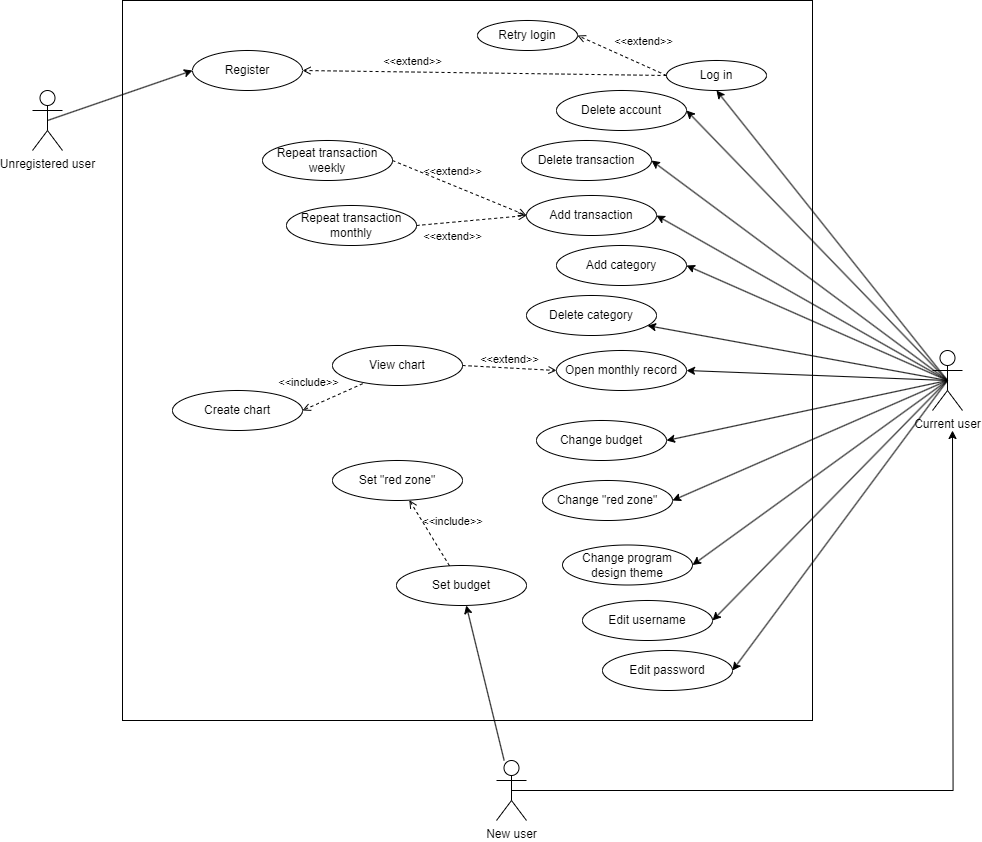

The diagram above was exported from draw.io. Its source (the exported page's mxGraphModel, read from the mxfile embedded in the PNG):
<mxGraphModel dx="2670" dy="887" grid="1" gridSize="10" guides="1" tooltips="1" connect="1" arrows="1" fold="1" page="1" pageScale="1" pageWidth="827" pageHeight="1169" math="0" shadow="0">
  <root>
    <mxCell id="WIyWlLk6GJQsqaUBKTNV-0" />
    <mxCell id="WIyWlLk6GJQsqaUBKTNV-1" parent="WIyWlLk6GJQsqaUBKTNV-0" />
    <mxCell id="fMFJWKFw0JRSTItqZ1Ne-12" value="" style="rounded=0;whiteSpace=wrap;html=1;" parent="WIyWlLk6GJQsqaUBKTNV-1" vertex="1">
      <mxGeometry x="-50" y="20" width="690" height="720" as="geometry" />
    </mxCell>
    <mxCell id="fMFJWKFw0JRSTItqZ1Ne-13" value="Current user" style="shape=umlActor;verticalLabelPosition=bottom;verticalAlign=top;html=1;" parent="WIyWlLk6GJQsqaUBKTNV-1" vertex="1">
      <mxGeometry x="760" y="370" width="30" height="60" as="geometry" />
    </mxCell>
    <mxCell id="fMFJWKFw0JRSTItqZ1Ne-19" value="Log in" style="ellipse;whiteSpace=wrap;html=1;" parent="WIyWlLk6GJQsqaUBKTNV-1" vertex="1">
      <mxGeometry x="494" y="80" width="100" height="30" as="geometry" />
    </mxCell>
    <mxCell id="fMFJWKFw0JRSTItqZ1Ne-20" value="Unregistered user" style="shape=umlActor;verticalLabelPosition=bottom;verticalAlign=top;html=1;" parent="WIyWlLk6GJQsqaUBKTNV-1" vertex="1">
      <mxGeometry x="-140" y="110" width="30" height="60" as="geometry" />
    </mxCell>
    <mxCell id="fMFJWKFw0JRSTItqZ1Ne-21" value="Register" style="ellipse;whiteSpace=wrap;html=1;" parent="WIyWlLk6GJQsqaUBKTNV-1" vertex="1">
      <mxGeometry x="20" y="70" width="110" height="40" as="geometry" />
    </mxCell>
    <mxCell id="fMFJWKFw0JRSTItqZ1Ne-25" value="Add transaction" style="ellipse;whiteSpace=wrap;html=1;" parent="WIyWlLk6GJQsqaUBKTNV-1" vertex="1">
      <mxGeometry x="354" y="215" width="130" height="40" as="geometry" />
    </mxCell>
    <mxCell id="fMFJWKFw0JRSTItqZ1Ne-27" value="Add category" style="ellipse;whiteSpace=wrap;html=1;" parent="WIyWlLk6GJQsqaUBKTNV-1" vertex="1">
      <mxGeometry x="384" y="265" width="130" height="40" as="geometry" />
    </mxCell>
    <mxCell id="fMFJWKFw0JRSTItqZ1Ne-28" value="View chart" style="ellipse;whiteSpace=wrap;html=1;" parent="WIyWlLk6GJQsqaUBKTNV-1" vertex="1">
      <mxGeometry x="160" y="365" width="130" height="40" as="geometry" />
    </mxCell>
    <mxCell id="fMFJWKFw0JRSTItqZ1Ne-29" value="Open monthly record" style="ellipse;whiteSpace=wrap;html=1;" parent="WIyWlLk6GJQsqaUBKTNV-1" vertex="1">
      <mxGeometry x="384" y="370" width="130" height="40" as="geometry" />
    </mxCell>
    <mxCell id="fMFJWKFw0JRSTItqZ1Ne-30" value="Delete transaction" style="ellipse;whiteSpace=wrap;html=1;" parent="WIyWlLk6GJQsqaUBKTNV-1" vertex="1">
      <mxGeometry x="349" y="160" width="130" height="40" as="geometry" />
    </mxCell>
    <mxCell id="fMFJWKFw0JRSTItqZ1Ne-33" value="Set budget" style="ellipse;whiteSpace=wrap;html=1;" parent="WIyWlLk6GJQsqaUBKTNV-1" vertex="1">
      <mxGeometry x="224" y="585" width="130" height="40" as="geometry" />
    </mxCell>
    <mxCell id="fMFJWKFw0JRSTItqZ1Ne-34" value="Change budget" style="ellipse;whiteSpace=wrap;html=1;" parent="WIyWlLk6GJQsqaUBKTNV-1" vertex="1">
      <mxGeometry x="364" y="440" width="130" height="40" as="geometry" />
    </mxCell>
    <mxCell id="fMFJWKFw0JRSTItqZ1Ne-38" value="Delete category" style="ellipse;whiteSpace=wrap;html=1;" parent="WIyWlLk6GJQsqaUBKTNV-1" vertex="1">
      <mxGeometry x="354" y="315" width="130" height="40" as="geometry" />
    </mxCell>
    <mxCell id="fMFJWKFw0JRSTItqZ1Ne-42" value="Delete account" style="ellipse;whiteSpace=wrap;html=1;" parent="WIyWlLk6GJQsqaUBKTNV-1" vertex="1">
      <mxGeometry x="384" y="110" width="130" height="40" as="geometry" />
    </mxCell>
    <mxCell id="fMFJWKFw0JRSTItqZ1Ne-44" value="Create chart" style="ellipse;whiteSpace=wrap;html=1;" parent="WIyWlLk6GJQsqaUBKTNV-1" vertex="1">
      <mxGeometry y="410" width="130" height="40" as="geometry" />
    </mxCell>
    <mxCell id="fMFJWKFw0JRSTItqZ1Ne-46" value="&amp;lt;&amp;lt;extend&amp;gt;&amp;gt;" style="html=1;verticalAlign=bottom;labelBackgroundColor=none;endArrow=open;endFill=0;dashed=1;rounded=0;exitX=1;exitY=0.5;exitDx=0;exitDy=0;entryX=0;entryY=0.5;entryDx=0;entryDy=0;" parent="WIyWlLk6GJQsqaUBKTNV-1" source="fMFJWKFw0JRSTItqZ1Ne-28" target="fMFJWKFw0JRSTItqZ1Ne-29" edge="1">
      <mxGeometry width="160" relative="1" as="geometry">
        <mxPoint x="530" y="350" as="sourcePoint" />
        <mxPoint x="690" y="350" as="targetPoint" />
        <Array as="points" />
      </mxGeometry>
    </mxCell>
    <mxCell id="fMFJWKFw0JRSTItqZ1Ne-47" value="&amp;lt;&amp;lt;include&amp;gt;&amp;gt;" style="html=1;verticalAlign=bottom;labelBackgroundColor=none;endArrow=open;endFill=0;dashed=1;rounded=0;exitX=0.232;exitY=0.955;exitDx=0;exitDy=0;entryX=1;entryY=0.5;entryDx=0;entryDy=0;exitPerimeter=0;" parent="WIyWlLk6GJQsqaUBKTNV-1" source="fMFJWKFw0JRSTItqZ1Ne-28" target="fMFJWKFw0JRSTItqZ1Ne-44" edge="1">
      <mxGeometry x="0.6058" y="-15" width="160" relative="1" as="geometry">
        <mxPoint x="240" y="300" as="sourcePoint" />
        <mxPoint x="400" y="300" as="targetPoint" />
        <mxPoint as="offset" />
      </mxGeometry>
    </mxCell>
    <mxCell id="fMFJWKFw0JRSTItqZ1Ne-49" value="" style="endArrow=classic;html=1;rounded=0;exitX=0.5;exitY=0.5;exitDx=0;exitDy=0;exitPerimeter=0;entryX=0;entryY=0.5;entryDx=0;entryDy=0;" parent="WIyWlLk6GJQsqaUBKTNV-1" source="fMFJWKFw0JRSTItqZ1Ne-20" target="fMFJWKFw0JRSTItqZ1Ne-21" edge="1">
      <mxGeometry width="50" height="50" relative="1" as="geometry">
        <mxPoint x="80" y="230" as="sourcePoint" />
        <mxPoint x="130" y="180" as="targetPoint" />
      </mxGeometry>
    </mxCell>
    <mxCell id="fMFJWKFw0JRSTItqZ1Ne-50" value="" style="endArrow=classic;html=1;rounded=0;exitX=0.5;exitY=0.5;exitDx=0;exitDy=0;exitPerimeter=0;entryX=0.5;entryY=1;entryDx=0;entryDy=0;" parent="WIyWlLk6GJQsqaUBKTNV-1" source="fMFJWKFw0JRSTItqZ1Ne-13" target="fMFJWKFw0JRSTItqZ1Ne-19" edge="1">
      <mxGeometry width="50" height="50" relative="1" as="geometry">
        <mxPoint x="790" y="220" as="sourcePoint" />
        <mxPoint x="840" y="170" as="targetPoint" />
      </mxGeometry>
    </mxCell>
    <mxCell id="fMFJWKFw0JRSTItqZ1Ne-51" value="" style="endArrow=classic;html=1;rounded=0;exitX=0.5;exitY=0.5;exitDx=0;exitDy=0;exitPerimeter=0;entryX=1;entryY=0.5;entryDx=0;entryDy=0;" parent="WIyWlLk6GJQsqaUBKTNV-1" source="fMFJWKFw0JRSTItqZ1Ne-13" target="fMFJWKFw0JRSTItqZ1Ne-25" edge="1">
      <mxGeometry width="50" height="50" relative="1" as="geometry">
        <mxPoint x="835" y="275" as="sourcePoint" />
        <mxPoint x="970" y="370" as="targetPoint" />
      </mxGeometry>
    </mxCell>
    <mxCell id="fMFJWKFw0JRSTItqZ1Ne-52" value="" style="endArrow=classic;html=1;rounded=0;exitX=0.5;exitY=0.5;exitDx=0;exitDy=0;exitPerimeter=0;entryX=1;entryY=0.5;entryDx=0;entryDy=0;" parent="WIyWlLk6GJQsqaUBKTNV-1" source="fMFJWKFw0JRSTItqZ1Ne-13" target="fMFJWKFw0JRSTItqZ1Ne-42" edge="1">
      <mxGeometry width="50" height="50" relative="1" as="geometry">
        <mxPoint x="835" y="275" as="sourcePoint" />
        <mxPoint x="640" y="165" as="targetPoint" />
      </mxGeometry>
    </mxCell>
    <mxCell id="fMFJWKFw0JRSTItqZ1Ne-53" value="" style="endArrow=classic;html=1;rounded=0;exitX=0.5;exitY=0.5;exitDx=0;exitDy=0;exitPerimeter=0;entryX=1;entryY=0.5;entryDx=0;entryDy=0;" parent="WIyWlLk6GJQsqaUBKTNV-1" source="fMFJWKFw0JRSTItqZ1Ne-13" target="fMFJWKFw0JRSTItqZ1Ne-30" edge="1">
      <mxGeometry width="50" height="50" relative="1" as="geometry">
        <mxPoint x="810" y="285" as="sourcePoint" />
        <mxPoint x="615" y="175" as="targetPoint" />
      </mxGeometry>
    </mxCell>
    <mxCell id="fMFJWKFw0JRSTItqZ1Ne-54" value="" style="endArrow=classic;html=1;rounded=0;exitX=0.5;exitY=0.5;exitDx=0;exitDy=0;exitPerimeter=0;entryX=1;entryY=0.5;entryDx=0;entryDy=0;" parent="WIyWlLk6GJQsqaUBKTNV-1" source="fMFJWKFw0JRSTItqZ1Ne-13" target="fMFJWKFw0JRSTItqZ1Ne-27" edge="1">
      <mxGeometry width="50" height="50" relative="1" as="geometry">
        <mxPoint x="855" y="295" as="sourcePoint" />
        <mxPoint x="660" y="185" as="targetPoint" />
      </mxGeometry>
    </mxCell>
    <mxCell id="fMFJWKFw0JRSTItqZ1Ne-55" value="" style="endArrow=classic;html=1;rounded=0;exitX=0.5;exitY=0.5;exitDx=0;exitDy=0;exitPerimeter=0;" parent="WIyWlLk6GJQsqaUBKTNV-1" source="fMFJWKFw0JRSTItqZ1Ne-13" target="fMFJWKFw0JRSTItqZ1Ne-38" edge="1">
      <mxGeometry width="50" height="50" relative="1" as="geometry">
        <mxPoint x="865" y="305" as="sourcePoint" />
        <mxPoint x="670" y="195" as="targetPoint" />
      </mxGeometry>
    </mxCell>
    <mxCell id="fMFJWKFw0JRSTItqZ1Ne-56" value="" style="endArrow=classic;html=1;rounded=0;exitX=0.5;exitY=0.5;exitDx=0;exitDy=0;exitPerimeter=0;entryX=1;entryY=0.5;entryDx=0;entryDy=0;" parent="WIyWlLk6GJQsqaUBKTNV-1" source="fMFJWKFw0JRSTItqZ1Ne-13" target="fMFJWKFw0JRSTItqZ1Ne-29" edge="1">
      <mxGeometry width="50" height="50" relative="1" as="geometry">
        <mxPoint x="875" y="315" as="sourcePoint" />
        <mxPoint x="680" y="205" as="targetPoint" />
      </mxGeometry>
    </mxCell>
    <mxCell id="fMFJWKFw0JRSTItqZ1Ne-57" value="" style="endArrow=classic;html=1;rounded=0;" parent="WIyWlLk6GJQsqaUBKTNV-1" source="jIau7uShHpNR8cuaWbNu-0" target="fMFJWKFw0JRSTItqZ1Ne-33" edge="1">
      <mxGeometry width="50" height="50" relative="1" as="geometry">
        <mxPoint x="835" y="275" as="sourcePoint" />
        <mxPoint x="640" y="370" as="targetPoint" />
      </mxGeometry>
    </mxCell>
    <mxCell id="fMFJWKFw0JRSTItqZ1Ne-58" value="" style="endArrow=classic;html=1;rounded=0;exitX=0.5;exitY=0.5;exitDx=0;exitDy=0;exitPerimeter=0;entryX=1;entryY=0.5;entryDx=0;entryDy=0;" parent="WIyWlLk6GJQsqaUBKTNV-1" source="fMFJWKFw0JRSTItqZ1Ne-13" target="fMFJWKFw0JRSTItqZ1Ne-34" edge="1">
      <mxGeometry width="50" height="50" relative="1" as="geometry">
        <mxPoint x="845" y="285" as="sourcePoint" />
        <mxPoint x="650" y="380" as="targetPoint" />
      </mxGeometry>
    </mxCell>
    <mxCell id="fMFJWKFw0JRSTItqZ1Ne-61" value="Change program design theme" style="ellipse;whiteSpace=wrap;html=1;" parent="WIyWlLk6GJQsqaUBKTNV-1" vertex="1">
      <mxGeometry x="390" y="564.5" width="130" height="40" as="geometry" />
    </mxCell>
    <mxCell id="fMFJWKFw0JRSTItqZ1Ne-63" value="" style="endArrow=classic;html=1;rounded=0;exitX=0.5;exitY=0.5;exitDx=0;exitDy=0;exitPerimeter=0;entryX=1;entryY=0.5;entryDx=0;entryDy=0;" parent="WIyWlLk6GJQsqaUBKTNV-1" source="fMFJWKFw0JRSTItqZ1Ne-13" target="fMFJWKFw0JRSTItqZ1Ne-61" edge="1">
      <mxGeometry width="50" height="50" relative="1" as="geometry">
        <mxPoint x="825" y="315" as="sourcePoint" />
        <mxPoint x="579" y="520" as="targetPoint" />
      </mxGeometry>
    </mxCell>
    <mxCell id="fMFJWKFw0JRSTItqZ1Ne-64" value="Repeat transaction weekly" style="ellipse;whiteSpace=wrap;html=1;" parent="WIyWlLk6GJQsqaUBKTNV-1" vertex="1">
      <mxGeometry x="90" y="160" width="130" height="40" as="geometry" />
    </mxCell>
    <mxCell id="fMFJWKFw0JRSTItqZ1Ne-65" value="Repeat transaction monthly" style="ellipse;whiteSpace=wrap;html=1;" parent="WIyWlLk6GJQsqaUBKTNV-1" vertex="1">
      <mxGeometry x="114" y="225" width="130" height="40" as="geometry" />
    </mxCell>
    <mxCell id="fMFJWKFw0JRSTItqZ1Ne-66" value="&amp;lt;&amp;lt;extend&amp;gt;&amp;gt;" style="html=1;verticalAlign=bottom;labelBackgroundColor=none;endArrow=open;endFill=0;dashed=1;rounded=0;exitX=1;exitY=0.5;exitDx=0;exitDy=0;entryX=0;entryY=0.5;entryDx=0;entryDy=0;" parent="WIyWlLk6GJQsqaUBKTNV-1" source="fMFJWKFw0JRSTItqZ1Ne-64" target="fMFJWKFw0JRSTItqZ1Ne-25" edge="1">
      <mxGeometry x="-0.1287" y="4" width="160" relative="1" as="geometry">
        <mxPoint x="290" y="127.5" as="sourcePoint" />
        <mxPoint x="384" y="132.5" as="targetPoint" />
        <Array as="points" />
        <mxPoint as="offset" />
      </mxGeometry>
    </mxCell>
    <mxCell id="fMFJWKFw0JRSTItqZ1Ne-67" value="&amp;lt;&amp;lt;extend&amp;gt;&amp;gt;" style="html=1;verticalAlign=bottom;labelBackgroundColor=none;endArrow=open;endFill=0;dashed=1;rounded=0;exitX=1;exitY=0.5;exitDx=0;exitDy=0;entryX=0;entryY=0.5;entryDx=0;entryDy=0;" parent="WIyWlLk6GJQsqaUBKTNV-1" source="fMFJWKFw0JRSTItqZ1Ne-65" target="fMFJWKFw0JRSTItqZ1Ne-25" edge="1">
      <mxGeometry x="-0.3694" y="-23" width="160" relative="1" as="geometry">
        <mxPoint x="320" y="170" as="sourcePoint" />
        <mxPoint x="359" y="190" as="targetPoint" />
        <Array as="points" />
        <mxPoint as="offset" />
      </mxGeometry>
    </mxCell>
    <mxCell id="fMFJWKFw0JRSTItqZ1Ne-68" value="Edit username" style="ellipse;whiteSpace=wrap;html=1;" parent="WIyWlLk6GJQsqaUBKTNV-1" vertex="1">
      <mxGeometry x="410" y="620" width="130" height="40" as="geometry" />
    </mxCell>
    <mxCell id="fMFJWKFw0JRSTItqZ1Ne-69" value="" style="endArrow=classic;html=1;rounded=0;exitX=0.5;exitY=0.5;exitDx=0;exitDy=0;exitPerimeter=0;entryX=1;entryY=0.5;entryDx=0;entryDy=0;" parent="WIyWlLk6GJQsqaUBKTNV-1" source="fMFJWKFw0JRSTItqZ1Ne-13" target="fMFJWKFw0JRSTItqZ1Ne-68" edge="1">
      <mxGeometry width="50" height="50" relative="1" as="geometry">
        <mxPoint x="765" y="370" as="sourcePoint" />
        <mxPoint x="550" y="600" as="targetPoint" />
      </mxGeometry>
    </mxCell>
    <mxCell id="fMFJWKFw0JRSTItqZ1Ne-71" value="Set &quot;red zone&quot;" style="ellipse;whiteSpace=wrap;html=1;" parent="WIyWlLk6GJQsqaUBKTNV-1" vertex="1">
      <mxGeometry x="160" y="480" width="130" height="40" as="geometry" />
    </mxCell>
    <mxCell id="fMFJWKFw0JRSTItqZ1Ne-72" value="&amp;lt;&amp;lt;include&amp;gt;&amp;gt;" style="html=1;verticalAlign=bottom;labelBackgroundColor=none;endArrow=open;endFill=0;dashed=1;rounded=0;" parent="WIyWlLk6GJQsqaUBKTNV-1" source="fMFJWKFw0JRSTItqZ1Ne-33" target="fMFJWKFw0JRSTItqZ1Ne-71" edge="1">
      <mxGeometry x="-0.2558" y="-21" width="160" relative="1" as="geometry">
        <mxPoint x="223" y="420" as="sourcePoint" />
        <mxPoint x="205" y="470" as="targetPoint" />
        <mxPoint as="offset" />
      </mxGeometry>
    </mxCell>
    <mxCell id="fMFJWKFw0JRSTItqZ1Ne-73" value="Change &quot;red zone&quot;" style="ellipse;whiteSpace=wrap;html=1;" parent="WIyWlLk6GJQsqaUBKTNV-1" vertex="1">
      <mxGeometry x="370" y="500" width="130" height="40" as="geometry" />
    </mxCell>
    <mxCell id="fMFJWKFw0JRSTItqZ1Ne-74" value="" style="endArrow=classic;html=1;rounded=0;exitX=0.5;exitY=0.5;exitDx=0;exitDy=0;exitPerimeter=0;entryX=1;entryY=0.5;entryDx=0;entryDy=0;" parent="WIyWlLk6GJQsqaUBKTNV-1" source="fMFJWKFw0JRSTItqZ1Ne-13" target="fMFJWKFw0JRSTItqZ1Ne-73" edge="1">
      <mxGeometry width="50" height="50" relative="1" as="geometry">
        <mxPoint x="765" y="370" as="sourcePoint" />
        <mxPoint x="519" y="500" as="targetPoint" />
      </mxGeometry>
    </mxCell>
    <mxCell id="fMFJWKFw0JRSTItqZ1Ne-77" value="Retry login" style="ellipse;whiteSpace=wrap;html=1;" parent="WIyWlLk6GJQsqaUBKTNV-1" vertex="1">
      <mxGeometry x="305" y="40" width="100" height="30" as="geometry" />
    </mxCell>
    <mxCell id="fMFJWKFw0JRSTItqZ1Ne-78" value="&amp;lt;&amp;lt;extend&amp;gt;&amp;gt;" style="html=1;verticalAlign=bottom;labelBackgroundColor=none;endArrow=open;endFill=0;dashed=1;rounded=0;exitX=0;exitY=0.5;exitDx=0;exitDy=0;entryX=1;entryY=0.5;entryDx=0;entryDy=0;" parent="WIyWlLk6GJQsqaUBKTNV-1" source="fMFJWKFw0JRSTItqZ1Ne-19" target="fMFJWKFw0JRSTItqZ1Ne-77" edge="1">
      <mxGeometry x="-0.3412" y="-13" width="160" relative="1" as="geometry">
        <mxPoint x="290" y="180" as="sourcePoint" />
        <mxPoint x="380" y="190" as="targetPoint" />
        <Array as="points" />
        <mxPoint as="offset" />
      </mxGeometry>
    </mxCell>
    <mxCell id="fMFJWKFw0JRSTItqZ1Ne-79" value="&amp;lt;&amp;lt;extend&amp;gt;&amp;gt;" style="html=1;verticalAlign=bottom;labelBackgroundColor=none;endArrow=open;endFill=0;dashed=1;rounded=0;exitX=0;exitY=0.5;exitDx=0;exitDy=0;entryX=1;entryY=0.5;entryDx=0;entryDy=0;" parent="WIyWlLk6GJQsqaUBKTNV-1" source="fMFJWKFw0JRSTItqZ1Ne-19" target="fMFJWKFw0JRSTItqZ1Ne-21" edge="1">
      <mxGeometry x="0.3957" y="-2" width="160" relative="1" as="geometry">
        <mxPoint x="300" y="190" as="sourcePoint" />
        <mxPoint x="390" y="200" as="targetPoint" />
        <Array as="points" />
        <mxPoint as="offset" />
      </mxGeometry>
    </mxCell>
    <mxCell id="RzWMv9Mvz6M7kCG2g-9m-1" value="Edit password" style="ellipse;whiteSpace=wrap;html=1;" parent="WIyWlLk6GJQsqaUBKTNV-1" vertex="1">
      <mxGeometry x="430" y="670" width="130" height="40" as="geometry" />
    </mxCell>
    <mxCell id="RzWMv9Mvz6M7kCG2g-9m-2" value="" style="endArrow=classic;html=1;rounded=0;exitX=0.5;exitY=0.5;exitDx=0;exitDy=0;exitPerimeter=0;entryX=1;entryY=0.5;entryDx=0;entryDy=0;" parent="WIyWlLk6GJQsqaUBKTNV-1" source="fMFJWKFw0JRSTItqZ1Ne-13" target="RzWMv9Mvz6M7kCG2g-9m-1" edge="1">
      <mxGeometry width="50" height="50" relative="1" as="geometry">
        <mxPoint x="765" y="370" as="sourcePoint" />
        <mxPoint x="550" y="650" as="targetPoint" />
      </mxGeometry>
    </mxCell>
    <mxCell id="jIau7uShHpNR8cuaWbNu-0" value="New user" style="shape=umlActor;verticalLabelPosition=bottom;verticalAlign=top;html=1;outlineConnect=0;" parent="WIyWlLk6GJQsqaUBKTNV-1" vertex="1">
      <mxGeometry x="324" y="780" width="30" height="60" as="geometry" />
    </mxCell>
    <mxCell id="jIau7uShHpNR8cuaWbNu-1" style="edgeStyle=orthogonalEdgeStyle;rounded=0;orthogonalLoop=1;jettySize=auto;html=1;exitX=0.5;exitY=0.5;exitDx=0;exitDy=0;exitPerimeter=0;" parent="WIyWlLk6GJQsqaUBKTNV-1" source="jIau7uShHpNR8cuaWbNu-0" edge="1">
      <mxGeometry relative="1" as="geometry">
        <mxPoint x="780" y="450" as="targetPoint" />
      </mxGeometry>
    </mxCell>
  </root>
</mxGraphModel>